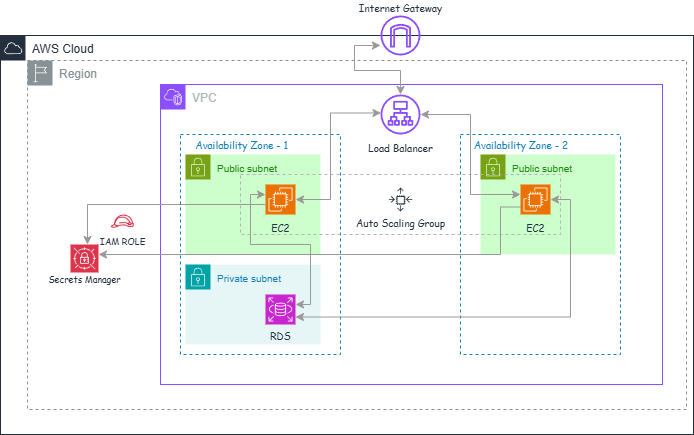

The diagram above was exported from draw.io. Its source (the exported page's mxGraphModel, read from the mxfile embedded in the PNG):
<mxGraphModel dx="1426" dy="823" grid="0" gridSize="10" guides="1" tooltips="1" connect="1" arrows="1" fold="1" page="1" pageScale="1" pageWidth="740" pageHeight="450" background="none" math="0" shadow="0">
  <root>
    <mxCell id="0" />
    <mxCell id="1" parent="0" />
    <mxCell id="TemJsC27Aw64fpyz1TR9-4" value="Region" style="sketch=0;outlineConnect=0;gradientColor=none;html=1;whiteSpace=wrap;fontSize=12;fontStyle=0;shape=mxgraph.aws4.group;grIcon=mxgraph.aws4.group_region;strokeColor=#879196;fillColor=none;verticalAlign=top;align=left;spacingLeft=30;fontColor=#879196;dashed=1;" parent="1" vertex="1">
      <mxGeometry x="46" y="65" width="659" height="349" as="geometry" />
    </mxCell>
    <mxCell id="TemJsC27Aw64fpyz1TR9-3" value="AWS Cloud" style="points=[[0,0],[0.25,0],[0.5,0],[0.75,0],[1,0],[1,0.25],[1,0.5],[1,0.75],[1,1],[0.75,1],[0.5,1],[0.25,1],[0,1],[0,0.75],[0,0.5],[0,0.25]];outlineConnect=0;gradientColor=none;html=1;whiteSpace=wrap;fontSize=12;fontStyle=0;container=0;pointerEvents=0;collapsible=0;recursiveResize=0;shape=mxgraph.aws4.group;grIcon=mxgraph.aws4.group_aws_cloud;strokeColor=#232F3E;fillColor=none;verticalAlign=top;align=left;spacingLeft=30;fontColor=#232F3E;dashed=0;" parent="1" vertex="1">
      <mxGeometry x="19" y="40" width="693" height="399" as="geometry" />
    </mxCell>
    <mxCell id="TemJsC27Aw64fpyz1TR9-6" value="VPC" style="points=[[0,0],[0.25,0],[0.5,0],[0.75,0],[1,0],[1,0.25],[1,0.5],[1,0.75],[1,1],[0.75,1],[0.5,1],[0.25,1],[0,1],[0,0.75],[0,0.5],[0,0.25]];outlineConnect=0;gradientColor=none;html=1;whiteSpace=wrap;fontSize=12;fontStyle=0;container=0;pointerEvents=0;collapsible=0;recursiveResize=0;shape=mxgraph.aws4.group;grIcon=mxgraph.aws4.group_vpc2;strokeColor=#8C4FFF;fillColor=none;verticalAlign=top;align=left;spacingLeft=30;fontColor=#AAB7B8;dashed=0;" parent="1" vertex="1">
      <mxGeometry x="179" y="89" width="502" height="300" as="geometry" />
    </mxCell>
    <mxCell id="TemJsC27Aw64fpyz1TR9-46" style="edgeStyle=orthogonalEdgeStyle;rounded=0;orthogonalLoop=1;jettySize=auto;html=1;startArrow=classic;startFill=1;strokeColor=#999999;align=center;verticalAlign=middle;fontFamily=Helvetica;fontSize=11;fontColor=default;labelBackgroundColor=default;endArrow=classic;curved=0;" parent="1" source="TemJsC27Aw64fpyz1TR9-14" target="TemJsC27Aw64fpyz1TR9-44" edge="1">
      <mxGeometry relative="1" as="geometry">
        <Array as="points">
          <mxPoint x="419" y="75" />
          <mxPoint x="373" y="75" />
          <mxPoint x="373" y="50" />
        </Array>
      </mxGeometry>
    </mxCell>
    <mxCell id="TemJsC27Aw64fpyz1TR9-14" value="&lt;font face=&quot;Comic Sans MS&quot; style=&quot;font-size: 10px;&quot;&gt;Load Balancer&lt;/font&gt;" style="sketch=0;outlineConnect=0;fontColor=#232F3E;gradientColor=none;fillColor=#8C4FFF;strokeColor=none;dashed=0;verticalLabelPosition=bottom;verticalAlign=top;align=center;html=1;fontSize=12;fontStyle=0;aspect=fixed;pointerEvents=1;shape=mxgraph.aws4.application_load_balancer;" parent="1" vertex="1">
      <mxGeometry x="399" y="99" width="40" height="40" as="geometry" />
    </mxCell>
    <mxCell id="TemJsC27Aw64fpyz1TR9-7" value="&lt;font face=&quot;Comic Sans MS&quot;&gt;Availability Zone - 1&lt;/font&gt;" style="fillColor=none;strokeColor=#147EBA;dashed=1;verticalAlign=bottom;fontStyle=0;fontColor=#147EBA;whiteSpace=wrap;html=1;fontSize=10;labelPosition=left;verticalLabelPosition=top;align=right;textDirection=ltr;labelBorderColor=none;spacingRight=-110;spacingLeft=0;spacingBottom=-20;" parent="1" vertex="1">
      <mxGeometry x="199" y="139" width="160" height="220" as="geometry" />
    </mxCell>
    <mxCell id="TemJsC27Aw64fpyz1TR9-28" value="&lt;font style=&quot;font-size: 10px;&quot;&gt;Private subnet&lt;/font&gt;" style="points=[[0,0],[0.25,0],[0.5,0],[0.75,0],[1,0],[1,0.25],[1,0.5],[1,0.75],[1,1],[0.75,1],[0.5,1],[0.25,1],[0,1],[0,0.75],[0,0.5],[0,0.25]];outlineConnect=0;gradientColor=none;html=1;whiteSpace=wrap;fontSize=12;fontStyle=0;container=1;pointerEvents=0;collapsible=0;recursiveResize=0;shape=mxgraph.aws4.group;grIcon=mxgraph.aws4.group_security_group;grStroke=0;strokeColor=#00A4A6;fillColor=#E6F6F7;verticalAlign=top;align=left;spacingLeft=30;fontColor=#147EBA;dashed=0;" parent="1" vertex="1">
      <mxGeometry x="204" y="269" width="135" height="80" as="geometry" />
    </mxCell>
    <mxCell id="TemJsC27Aw64fpyz1TR9-32" value="&lt;font face=&quot;Comic Sans MS&quot; style=&quot;font-size: 10px;&quot;&gt;RDS&lt;/font&gt;" style="sketch=0;points=[[0,0,0],[0.25,0,0],[0.5,0,0],[0.75,0,0],[1,0,0],[0,1,0],[0.25,1,0],[0.5,1,0],[0.75,1,0],[1,1,0],[0,0.25,0],[0,0.5,0],[0,0.75,0],[1,0.25,0],[1,0.5,0],[1,0.75,0]];outlineConnect=0;fontColor=#232F3E;fillColor=#C925D1;strokeColor=#ffffff;dashed=0;verticalLabelPosition=bottom;verticalAlign=top;align=center;html=1;fontSize=12;fontStyle=0;aspect=fixed;shape=mxgraph.aws4.resourceIcon;resIcon=mxgraph.aws4.rds;spacing=0;" parent="TemJsC27Aw64fpyz1TR9-28" vertex="1">
      <mxGeometry x="80" y="30" width="30" height="30" as="geometry" />
    </mxCell>
    <mxCell id="TemJsC27Aw64fpyz1TR9-29" value="&lt;font style=&quot;font-size: 10px;&quot;&gt;Public subnet&lt;/font&gt;" style="points=[[0,0],[0.25,0],[0.5,0],[0.75,0],[1,0],[1,0.25],[1,0.5],[1,0.75],[1,1],[0.75,1],[0.5,1],[0.25,1],[0,1],[0,0.75],[0,0.5],[0,0.25]];outlineConnect=0;gradientColor=none;html=1;whiteSpace=wrap;fontSize=12;fontStyle=0;container=1;pointerEvents=0;collapsible=0;recursiveResize=0;shape=mxgraph.aws4.group;grIcon=mxgraph.aws4.group_security_group;grStroke=0;strokeColor=#7AA116;fillColor=#CCFFCC;verticalAlign=top;align=left;spacingLeft=30;fontColor=#248814;dashed=0;" parent="1" vertex="1">
      <mxGeometry x="204" y="159" width="135" height="100" as="geometry" />
    </mxCell>
    <mxCell id="TemJsC27Aw64fpyz1TR9-24" style="edgeStyle=orthogonalEdgeStyle;rounded=0;orthogonalLoop=1;jettySize=auto;html=1;entryX=0.012;entryY=0.462;entryDx=0;entryDy=0;entryPerimeter=0;startArrow=classic;startFill=1;curved=0;strokeColor=#999999;" parent="1" source="TemJsC27Aw64fpyz1TR9-9" target="TemJsC27Aw64fpyz1TR9-14" edge="1">
      <mxGeometry relative="1" as="geometry">
        <Array as="points">
          <mxPoint x="349" y="204" />
          <mxPoint x="349" y="118" />
        </Array>
      </mxGeometry>
    </mxCell>
    <mxCell id="TemJsC27Aw64fpyz1TR9-34" style="edgeStyle=orthogonalEdgeStyle;rounded=0;orthogonalLoop=1;jettySize=auto;html=1;startArrow=classic;startFill=1;strokeColor=#999999;" parent="1" source="TemJsC27Aw64fpyz1TR9-9" target="TemJsC27Aw64fpyz1TR9-32" edge="1">
      <mxGeometry relative="1" as="geometry">
        <Array as="points">
          <mxPoint x="269" y="199" />
          <mxPoint x="269" y="249" />
          <mxPoint x="329" y="249" />
          <mxPoint x="329" y="309" />
        </Array>
      </mxGeometry>
    </mxCell>
    <mxCell id="TemJsC27Aw64fpyz1TR9-19" value="" style="group;spacingBottom=0;spacingRight=0;" parent="1" connectable="0" vertex="1">
      <mxGeometry x="479" y="139" width="160" height="220" as="geometry" />
    </mxCell>
    <mxCell id="TemJsC27Aw64fpyz1TR9-17" value="&lt;font face=&quot;Comic Sans MS&quot;&gt;Availability Zone - 2&lt;/font&gt;" style="fillColor=none;strokeColor=#147EBA;dashed=1;verticalAlign=bottom;fontStyle=0;fontColor=#147EBA;whiteSpace=wrap;html=1;fontSize=10;labelPosition=left;verticalLabelPosition=top;align=right;textDirection=ltr;labelBorderColor=none;spacingRight=-110;spacingLeft=0;spacingBottom=-20;fontFamily=Helvetica;" parent="TemJsC27Aw64fpyz1TR9-19" vertex="1">
      <mxGeometry width="160" height="220" as="geometry" />
    </mxCell>
    <mxCell id="TemJsC27Aw64fpyz1TR9-31" value="&lt;font style=&quot;font-size: 10px;&quot;&gt;Public subnet&lt;/font&gt;" style="points=[[0,0],[0.25,0],[0.5,0],[0.75,0],[1,0],[1,0.25],[1,0.5],[1,0.75],[1,1],[0.75,1],[0.5,1],[0.25,1],[0,1],[0,0.75],[0,0.5],[0,0.25]];outlineConnect=0;gradientColor=none;html=1;whiteSpace=wrap;fontSize=12;fontStyle=0;container=1;pointerEvents=0;collapsible=0;recursiveResize=0;shape=mxgraph.aws4.group;grIcon=mxgraph.aws4.group_security_group;grStroke=0;strokeColor=#7AA116;fillColor=#CCFFCC;verticalAlign=top;align=left;spacingLeft=30;fontColor=#248814;dashed=0;fontFamily=Helvetica;" parent="TemJsC27Aw64fpyz1TR9-19" vertex="1">
      <mxGeometry x="20" y="20" width="135" height="100" as="geometry" />
    </mxCell>
    <mxCell id="TemJsC27Aw64fpyz1TR9-18" value="&lt;font face=&quot;Comic Sans MS&quot; style=&quot;font-size: 10px;&quot;&gt;EC2&lt;/font&gt;&lt;div&gt;&lt;br&gt;&lt;/div&gt;" style="sketch=0;points=[[0,0,0],[0.25,0,0],[0.5,0,0],[0.75,0,0],[1,0,0],[0,1,0],[0.25,1,0],[0.5,1,0],[0.75,1,0],[1,1,0],[0,0.25,0],[0,0.5,0],[0,0.75,0],[1,0.25,0],[1,0.5,0],[1,0.75,0]];outlineConnect=0;fontColor=#232F3E;fillColor=#ED7100;strokeColor=#ffffff;dashed=0;verticalLabelPosition=bottom;verticalAlign=top;align=center;html=1;fontSize=12;fontStyle=0;aspect=fixed;shape=mxgraph.aws4.resourceIcon;resIcon=mxgraph.aws4.ec2;" parent="TemJsC27Aw64fpyz1TR9-19" vertex="1">
      <mxGeometry x="60" y="50.00476190476191" width="30" height="30" as="geometry" />
    </mxCell>
    <mxCell id="TemJsC27Aw64fpyz1TR9-27" value="" style="rounded=0;whiteSpace=wrap;html=1;fillColor=none;dashed=1;strokeColor=#B3B3B3;spacing=0;" parent="1" vertex="1">
      <mxGeometry x="259" y="179" width="320" height="60" as="geometry" />
    </mxCell>
    <mxCell id="TemJsC27Aw64fpyz1TR9-25" style="edgeStyle=orthogonalEdgeStyle;rounded=0;orthogonalLoop=1;jettySize=auto;html=1;startArrow=classic;startFill=1;curved=0;strokeColor=#999999;" parent="1" source="TemJsC27Aw64fpyz1TR9-18" target="TemJsC27Aw64fpyz1TR9-14" edge="1">
      <mxGeometry relative="1" as="geometry">
        <Array as="points">
          <mxPoint x="489" y="199" />
          <mxPoint x="489" y="119" />
        </Array>
      </mxGeometry>
    </mxCell>
    <mxCell id="TemJsC27Aw64fpyz1TR9-35" style="edgeStyle=orthogonalEdgeStyle;rounded=0;orthogonalLoop=1;jettySize=auto;html=1;entryX=1;entryY=0.75;entryDx=0;entryDy=0;entryPerimeter=0;startArrow=classic;startFill=1;strokeColor=#999999;align=center;verticalAlign=middle;fontFamily=Helvetica;fontSize=11;fontColor=default;labelBackgroundColor=default;endArrow=classic;" parent="1" target="TemJsC27Aw64fpyz1TR9-32" edge="1">
      <mxGeometry relative="1" as="geometry">
        <mxPoint x="569" y="204" as="sourcePoint" />
        <Array as="points">
          <mxPoint x="569" y="204" />
          <mxPoint x="589" y="204" />
          <mxPoint x="589" y="321" />
        </Array>
      </mxGeometry>
    </mxCell>
    <mxCell id="TemJsC27Aw64fpyz1TR9-26" value="&lt;font face=&quot;Comic Sans MS&quot;&gt;Auto Scaling Group&lt;/font&gt;" style="sketch=0;outlineConnect=0;fontColor=#232F3E;gradientColor=none;strokeColor=#232F3E;fillColor=none;dashed=0;verticalLabelPosition=bottom;verticalAlign=top;align=center;html=1;fontSize=10;fontStyle=0;aspect=fixed;shape=mxgraph.aws4.resourceIcon;resIcon=mxgraph.aws4.auto_scaling;spacing=-2;" parent="1" vertex="1">
      <mxGeometry x="404" y="189" width="30" height="30" as="geometry" />
    </mxCell>
    <mxCell id="TemJsC27Aw64fpyz1TR9-40" value="Secrets Manager" style="sketch=0;points=[[0,0,0],[0.25,0,0],[0.5,0,0],[0.75,0,0],[1,0,0],[0,1,0],[0.25,1,0],[0.5,1,0],[0.75,1,0],[1,1,0],[0,0.25,0],[0,0.5,0],[0,0.75,0],[1,0.25,0],[1,0.5,0],[1,0.75,0]];outlineConnect=0;fontColor=#232F3E;fillColor=#DD344C;strokeColor=#ffffff;dashed=0;verticalLabelPosition=bottom;verticalAlign=top;align=center;html=1;fontSize=9;fontStyle=0;aspect=fixed;shape=mxgraph.aws4.resourceIcon;resIcon=mxgraph.aws4.secrets_manager;fontFamily=Comic Sans MS;spacing=-2;" parent="1" vertex="1">
      <mxGeometry x="89" y="249" width="28" height="28" as="geometry" />
    </mxCell>
    <mxCell id="TemJsC27Aw64fpyz1TR9-9" value="&lt;font face=&quot;Comic Sans MS&quot; style=&quot;font-size: 10px;&quot;&gt;EC2&lt;/font&gt;" style="sketch=0;points=[[0,0,0],[0.25,0,0],[0.5,0,0],[0.75,0,0],[1,0,0],[0,1,0],[0.25,1,0],[0.5,1,0],[0.75,1,0],[1,1,0],[0,0.25,0],[0,0.5,0],[0,0.75,0],[1,0.25,0],[1,0.5,0],[1,0.75,0]];outlineConnect=0;fontColor=#232F3E;fillColor=#ED7100;strokeColor=#ffffff;dashed=0;verticalLabelPosition=bottom;verticalAlign=top;align=center;html=1;fontSize=12;fontStyle=0;aspect=fixed;shape=mxgraph.aws4.resourceIcon;resIcon=mxgraph.aws4.ec2;" parent="1" vertex="1">
      <mxGeometry x="284" y="189" width="30" height="30" as="geometry" />
    </mxCell>
    <mxCell id="TemJsC27Aw64fpyz1TR9-41" style="edgeStyle=orthogonalEdgeStyle;rounded=0;orthogonalLoop=1;jettySize=auto;html=1;exitX=0;exitY=0.75;exitDx=0;exitDy=0;exitPerimeter=0;strokeColor=#999999;align=center;verticalAlign=middle;fontFamily=Helvetica;fontSize=11;fontColor=default;labelBackgroundColor=default;startArrow=none;startFill=0;endArrow=classic;" parent="1" source="TemJsC27Aw64fpyz1TR9-18" target="TemJsC27Aw64fpyz1TR9-40" edge="1">
      <mxGeometry relative="1" as="geometry">
        <Array as="points">
          <mxPoint x="519" y="212" />
          <mxPoint x="519" y="259" />
        </Array>
      </mxGeometry>
    </mxCell>
    <mxCell id="TemJsC27Aw64fpyz1TR9-42" style="edgeStyle=orthogonalEdgeStyle;rounded=0;orthogonalLoop=1;jettySize=auto;html=1;strokeColor=#999999;align=center;verticalAlign=middle;fontFamily=Helvetica;fontSize=11;fontColor=default;labelBackgroundColor=default;startArrow=none;startFill=0;endArrow=classic;" parent="1" source="TemJsC27Aw64fpyz1TR9-9" edge="1">
      <mxGeometry relative="1" as="geometry">
        <mxPoint x="106" y="249" as="targetPoint" />
        <Array as="points">
          <mxPoint x="106" y="209" />
          <mxPoint x="106" y="249" />
        </Array>
      </mxGeometry>
    </mxCell>
    <mxCell id="TemJsC27Aw64fpyz1TR9-43" value="&lt;font face=&quot;Comic Sans MS&quot; style=&quot;font-size: 9px;&quot;&gt;IAM ROLE&lt;/font&gt;" style="sketch=0;outlineConnect=0;fontColor=#232F3E;gradientColor=none;fillColor=#DD344C;strokeColor=none;dashed=0;verticalLabelPosition=bottom;verticalAlign=top;align=center;html=1;fontSize=12;fontStyle=0;aspect=fixed;pointerEvents=1;shape=mxgraph.aws4.role;" parent="1" vertex="1">
      <mxGeometry x="129" y="219" width="23.45" height="13.24" as="geometry" />
    </mxCell>
    <mxCell id="TemJsC27Aw64fpyz1TR9-44" value="&lt;font face=&quot;Comic Sans MS&quot; style=&quot;font-size: 10px;&quot;&gt;Internet Gateway&lt;/font&gt;" style="sketch=0;outlineConnect=0;fontColor=#232F3E;gradientColor=none;fillColor=#8C4FFF;strokeColor=none;dashed=0;verticalLabelPosition=top;verticalAlign=bottom;align=center;html=1;fontSize=12;fontStyle=0;aspect=fixed;pointerEvents=1;shape=mxgraph.aws4.internet_gateway;spacing=0;labelPosition=center;" parent="1" vertex="1">
      <mxGeometry x="399" y="20" width="40" height="40" as="geometry" />
    </mxCell>
  </root>
</mxGraphModel>